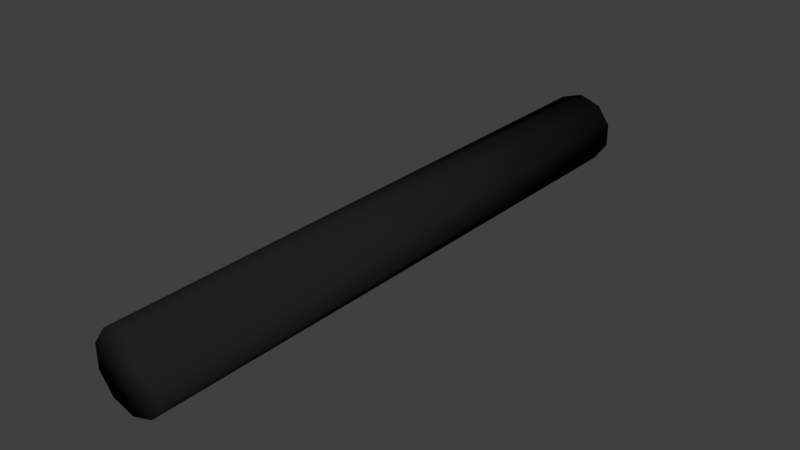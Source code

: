 # Source: Weapon.blend  (saved by Blender 2.79.0; exported with 4.5.12 LTS)
import bpy
from mathutils import Matrix  # noqa: F401  (used for matrix-valued properties, if any)

bpy.ops.wm.read_factory_settings(use_empty=True)
scene = bpy.context.scene
scene.name = 'Scene'

# ---- collections
col_collection_2 = bpy.data.collections.new('Collection 2'); scene.collection.children.link(col_collection_2)

# ---- materials (node trees are filled in below, after node groups)
mat_material = bpy.data.materials.new('Material')
mat_material.alpha_threshold = 0.0
mat_material.use_transparent_shadow = False
mat_material.diffuse_color = (0.01467, 0.01467, 0.01467, 1.0)
mat_material.roughness = 0.5

# ---- material node trees

# ---- world
world_world = bpy.data.worlds.new('World'); scene.world = world_world
world_world.color = (0.05088, 0.05088, 0.05088)
world_world.use_sun_shadow = False
world_world.sun_shadow_jitter_overblur = 0.0
world_world.cycles.sampling_method = 'MANUAL'

# ---- meshes
me_weapon = bpy.data.meshes.new('Weapon')
me_weapon.from_pydata([(1.21e-06, 3.651e-06, 0.03933), (1.21e-06, -0.6382, 0.03933), (0.02312, 3.651e-06, 0.03182), (0.02312, -0.6382, 0.03182), (0.03741, 3.651e-06, 0.01215), (0.03741, -0.6382, 0.01215), (0.03741, 3.651e-06, -0.01216), (0.03741, -0.6382, -0.01216), (0.02312, 3.651e-06, -0.03182), (0.02312, -0.6382, -0.03182), (1.21e-06, 3.651e-06, -0.03933), (1.21e-06, -0.6382, -0.03933), (-0.02312, 3.651e-06, -0.03182), (-0.02312, -0.6382, -0.03182), (-0.03741, 3.651e-06, -0.01216), (-0.03741, -0.6382, -0.01216), (-0.03741, 3.651e-06, 0.01215), (-0.03741, -0.6382, 0.01215), (-0.02312, 3.651e-06, 0.03182), (-0.02312, -0.6382, 0.03182)], [], [(0, 1, 3, 2), (2, 3, 5, 4), (4, 5, 7, 6), (6, 7, 9, 8), (8, 9, 11, 10), (10, 11, 13, 12), (12, 13, 15, 14), (14, 15, 17, 16), (3, 1, 19, 17, 15, 13, 11, 9, 7, 5), (16, 17, 19, 18), (18, 19, 1, 0), (0, 2, 4, 6, 8, 10, 12, 14, 16, 18)])
me_weapon.polygons.foreach_set('use_smooth', [True] * 12)
me_weapon.materials.append(mat_material)
me_weapon.use_remesh_preserve_volume = False
me_weapon.use_remesh_preserve_attributes = False
me_weapon.use_mirror_vertex_groups = False
me_weapon.update()

# ---- objects
ob_cylinder = bpy.data.objects.new('Cylinder', me_weapon)

# ---- transforms, parenting, visibility, modifiers, constraints
ob_cylinder.location = (0.0, 0.0, 0.0)
ob_cylinder.lineart.crease_threshold = 0.0
_m = ob_cylinder.modifiers.new('Armature', 'ARMATURE')

# ---- collection membership
col_collection_2.objects.link(ob_cylinder)

# ---- scene / render settings (as saved in the file)
scene.frame_start = 1; scene.frame_end = 30; scene.frame_set(11)
scene.render.engine = 'BLENDER_EEVEE_NEXT'
scene.render.resolution_percentage = 50
scene.render.fps = 60
scene.render.dither_intensity = 0.0
scene.cycles.use_denoising = False
scene.cycles.samples = 128
scene.cycles.sampling_pattern = 'TABULATED_SOBOL'
scene.cycles.use_adaptive_sampling = False
scene.cycles.use_light_tree = False
scene.cycles.blur_glossy = 0.0
scene.cycles.sample_clamp_indirect = 0.0
scene.view_settings.view_transform = 'Standard'
bpy.context.view_layer.update()

# ---- added for rendering (the .blend has no active camera and no usable light): camera, sun
cam_auto = bpy.data.cameras.new('AutoCamera')
cam_auto.lens = 50.0
cam_auto.sensor_width = 36.0
cam_auto.clip_end = 1000.0
ob_auto_camera = bpy.data.objects.new('AutoCamera', cam_auto)
scene.collection.objects.link(ob_auto_camera)
ob_auto_camera.location = (0.598984, -1.03789, 0.479184)
ob_auto_camera.rotation_euler = (1.09748, -7.21219e-08, 0.694738)
scene.camera = ob_auto_camera
light_auto_sun = bpy.data.lights.new('AutoSun', 'SUN')
light_auto_sun.energy = 3.0
light_auto_sun.angle = 0.0523599
ob_auto_sun = bpy.data.objects.new('AutoSun', light_auto_sun)
scene.collection.objects.link(ob_auto_sun)
ob_auto_sun.rotation_euler = (0.872665, 0.174533, 0.523599)
bpy.context.view_layer.update()

